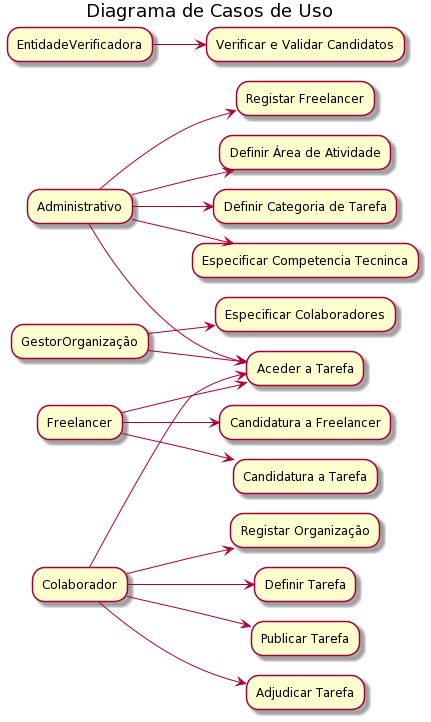

The diagram above was rendered by PlantUML. Its source (embedded in the PNG):
@startuml
title Diagrama de Casos de Uso
left to right direction

Administrativo --> Registar Freelancer
Administrativo --> Aceder a Tarefa
Administrativo --> Definir Área de Atividade
Administrativo --> Definir Categoria de Tarefa
Administrativo --> Especificar Competencia Tecninca

GestorOrganização --> Especificar Colaboradores
GestorOrganização --> Aceder a Tarefa

Freelancer --> Candidatura a Freelancer
Freelancer --> Aceder a Tarefa
Freelancer --> Candidatura a Tarefa

Colaborador --> Registar Organização
Colaborador --> Aceder a Tarefa
Colaborador --> Definir Tarefa
Colaborador --> Publicar Tarefa
Colaborador --> Adjudicar Tarefa

EntidadeVerificadora --> Verificar e Validar Candidatos
@enduml